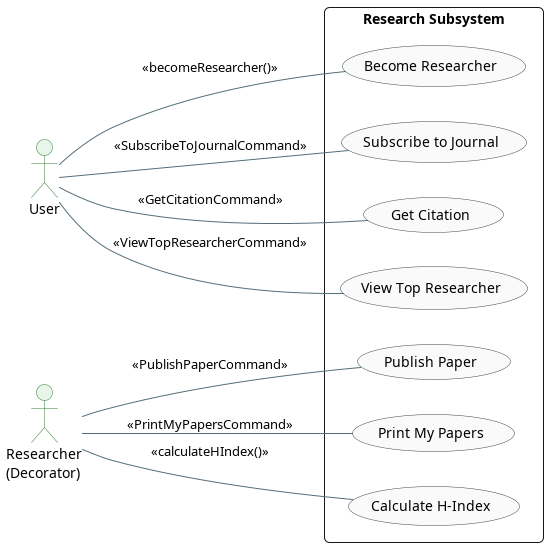

The diagram above was rendered by PlantUML. Its source (embedded in the PNG):
@startuml
skinparam theme plain
skinparam packageStyle rectangle
skinparam roundcorner 10
skinparam shadowing false
skinparam defaultFontName "Segoe UI"

skinparam actor {
    BackgroundColor #E8F5E9
    BorderColor #2E7D32
}
skinparam usecase {
    BackgroundColor #FAFAFA
    BorderColor #37474F
    ArrowColor #546E7A
}

left to right direction

actor "User" as U
actor "Researcher\n(Decorator)" as R

rectangle "Research Subsystem" {
    usecase "Become Researcher" as BecomeRes
    usecase "Publish Paper" as Publish
    usecase "Print My Papers" as PrintPapers
    usecase "Calculate H-Index" as CalcHIndex
    usecase "Subscribe to Journal" as Subscribe
    usecase "Get Citation" as GetCitation
    usecase "View Top Researcher" as ViewTop

    U -- BecomeRes : <<becomeResearcher()>>
    U -- Subscribe : <<SubscribeToJournalCommand>>
    U -- GetCitation : <<GetCitationCommand>>
    U -- ViewTop : <<ViewTopResearcherCommand>>

    R -- Publish : <<PublishPaperCommand>>
    R -- PrintPapers : <<PrintMyPapersCommand>>
    R -- CalcHIndex : <<calculateHIndex()>>
}
@enduml